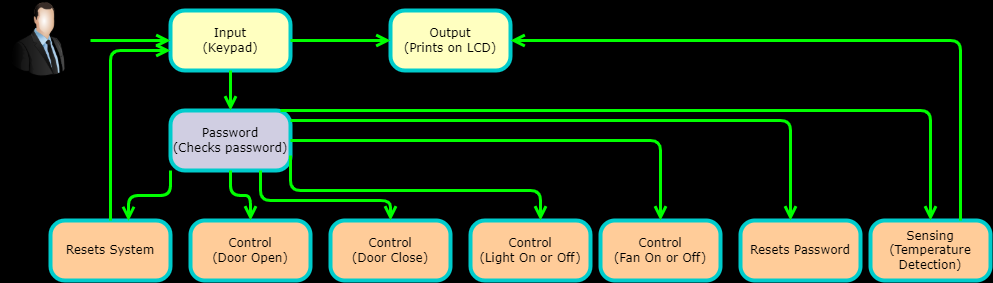

The diagram above was exported from draw.io. Its source (the exported page's mxGraphModel, read from the mxfile embedded in the PNG):
<mxGraphModel dx="1038" dy="481" grid="1" gridSize="10" guides="1" tooltips="1" connect="1" arrows="1" fold="1" page="1" pageScale="1" pageWidth="1100" pageHeight="850" background="#000000" math="0" shadow="0">
  <root>
    <mxCell id="0" />
    <mxCell id="1" parent="0" />
    <mxCell id="382b91b5511bd0f7-5" value="Password&lt;br&gt;(Checks password)" style="rounded=1;whiteSpace=wrap;html=1;arcSize=24;fillColor=#d0cee2;strokeColor=#00CCCC;shadow=0;comic=0;labelBackgroundColor=none;fontFamily=Verdana;fontSize=12;align=center;strokeWidth=4;" parent="1" vertex="1">
      <mxGeometry x="230" y="400" width="120" height="60" as="geometry" />
    </mxCell>
    <mxCell id="382b91b5511bd0f7-6" value="Input&lt;br&gt;(Keypad)" style="rounded=1;whiteSpace=wrap;html=1;arcSize=24;fillColor=#ffffc0;strokeColor=#00CCCC;shadow=0;comic=0;labelBackgroundColor=none;fontFamily=Verdana;fontSize=12;fontColor=#000000;align=center;strokeWidth=4;" parent="1" vertex="1">
      <mxGeometry x="230" y="300" width="120" height="60" as="geometry" />
    </mxCell>
    <mxCell id="382b91b5511bd0f7-7" value="Output&lt;br&gt;(Prints on LCD)" style="rounded=1;whiteSpace=wrap;html=1;arcSize=24;fillColor=#ffffc0;strokeColor=#00CCCC;shadow=0;comic=0;labelBackgroundColor=none;fontFamily=Verdana;fontSize=12;fontColor=#000000;align=center;strokeWidth=4;" parent="1" vertex="1">
      <mxGeometry x="450" y="300" width="120" height="60" as="geometry" />
    </mxCell>
    <mxCell id="382b91b5511bd0f7-9" value="&lt;span&gt;Control&lt;/span&gt;&lt;br&gt;&lt;span&gt;(Door Close)&lt;/span&gt;" style="rounded=1;whiteSpace=wrap;html=1;arcSize=24;fillColor=#ffcc99;strokeColor=#00CCCC;shadow=0;comic=0;labelBackgroundColor=none;fontFamily=Verdana;fontSize=12;align=center;strokeWidth=4;" parent="1" vertex="1">
      <mxGeometry x="390" y="510" width="120" height="60" as="geometry" />
    </mxCell>
    <mxCell id="382b91b5511bd0f7-10" value="Control&lt;br&gt;(Door Open)" style="rounded=1;whiteSpace=wrap;html=1;arcSize=24;fillColor=#ffcc99;strokeColor=#00CCCC;shadow=0;comic=0;labelBackgroundColor=none;fontFamily=Verdana;fontSize=12;align=center;strokeWidth=4;" parent="1" vertex="1">
      <mxGeometry x="250" y="510" width="120" height="60" as="geometry" />
    </mxCell>
    <mxCell id="2a3bc250acf0617d-9" style="edgeStyle=orthogonalEdgeStyle;html=1;labelBackgroundColor=none;endArrow=open;endSize=8;strokeColor=#00FF00;fontFamily=Verdana;fontSize=12;align=left;fillColor=#ffcc99;strokeWidth=3;" parent="1" target="382b91b5511bd0f7-6" edge="1">
      <mxGeometry relative="1" as="geometry">
        <mxPoint x="150" y="330" as="sourcePoint" />
      </mxGeometry>
    </mxCell>
    <mxCell id="7dGYZ1yh5y7nX3XRqo2v-1" value="" style="image;html=1;image=img/lib/clip_art/people/Suit_Man_128x128.png" parent="1" vertex="1">
      <mxGeometry x="60" y="290" width="80" height="80" as="geometry" />
    </mxCell>
    <mxCell id="7dGYZ1yh5y7nX3XRqo2v-3" style="edgeStyle=orthogonalEdgeStyle;html=1;labelBackgroundColor=none;endArrow=open;endSize=8;strokeColor=#00FF00;fontFamily=Verdana;fontSize=12;align=left;strokeWidth=3;" parent="1" target="382b91b5511bd0f7-7" edge="1">
      <mxGeometry relative="1" as="geometry">
        <mxPoint x="350" y="330" as="sourcePoint" />
        <mxPoint x="240" y="340" as="targetPoint" />
      </mxGeometry>
    </mxCell>
    <mxCell id="7dGYZ1yh5y7nX3XRqo2v-4" style="edgeStyle=orthogonalEdgeStyle;html=1;labelBackgroundColor=none;endArrow=open;endSize=8;strokeColor=#00FF00;fontFamily=Verdana;fontSize=12;align=left;exitX=0.5;exitY=1;exitDx=0;exitDy=0;strokeWidth=3;" parent="1" source="382b91b5511bd0f7-6" target="382b91b5511bd0f7-5" edge="1">
      <mxGeometry relative="1" as="geometry">
        <mxPoint x="160" y="340" as="sourcePoint" />
        <mxPoint x="240" y="340" as="targetPoint" />
      </mxGeometry>
    </mxCell>
    <mxCell id="7dGYZ1yh5y7nX3XRqo2v-6" value="Control&lt;br&gt;(Light On or Off)" style="rounded=1;whiteSpace=wrap;html=1;arcSize=24;fillColor=#ffcc99;strokeColor=#00CCCC;shadow=0;comic=0;labelBackgroundColor=none;fontFamily=Verdana;fontSize=12;align=center;strokeWidth=4;" parent="1" vertex="1">
      <mxGeometry x="530" y="510" width="120" height="60" as="geometry" />
    </mxCell>
    <mxCell id="7dGYZ1yh5y7nX3XRqo2v-7" value="Control&lt;br&gt;(Fan On or Off)" style="rounded=1;whiteSpace=wrap;html=1;arcSize=24;fillColor=#ffcc99;strokeColor=#00CCCC;shadow=0;comic=0;labelBackgroundColor=none;fontFamily=Verdana;fontSize=12;align=center;strokeWidth=4;" parent="1" vertex="1">
      <mxGeometry x="660" y="510" width="120" height="60" as="geometry" />
    </mxCell>
    <mxCell id="7dGYZ1yh5y7nX3XRqo2v-8" value="Sensing&lt;br&gt;(Temperature Detection)" style="rounded=1;whiteSpace=wrap;html=1;arcSize=24;fillColor=#ffcc99;strokeColor=#00CCCC;shadow=0;comic=0;labelBackgroundColor=none;fontFamily=Verdana;fontSize=12;align=center;strokeWidth=4;" parent="1" vertex="1">
      <mxGeometry x="930" y="510" width="120" height="60" as="geometry" />
    </mxCell>
    <mxCell id="7dGYZ1yh5y7nX3XRqo2v-10" style="edgeStyle=orthogonalEdgeStyle;html=1;labelBackgroundColor=none;endArrow=open;endSize=8;strokeColor=#00FF00;fontFamily=Verdana;fontSize=12;align=left;exitX=0.5;exitY=1;exitDx=0;exitDy=0;entryX=0.5;entryY=0;entryDx=0;entryDy=0;strokeWidth=3;" parent="1" source="382b91b5511bd0f7-5" target="382b91b5511bd0f7-10" edge="1">
      <mxGeometry relative="1" as="geometry">
        <mxPoint x="300" y="370" as="sourcePoint" />
        <mxPoint x="300" y="410" as="targetPoint" />
      </mxGeometry>
    </mxCell>
    <mxCell id="7dGYZ1yh5y7nX3XRqo2v-11" style="edgeStyle=orthogonalEdgeStyle;html=1;labelBackgroundColor=none;endArrow=open;endSize=8;strokeColor=none;fontFamily=Verdana;fontSize=12;align=left;exitX=0.75;exitY=1;exitDx=0;exitDy=0;entryX=0.5;entryY=0;entryDx=0;entryDy=0;" parent="1" source="382b91b5511bd0f7-5" target="382b91b5511bd0f7-9" edge="1">
      <mxGeometry relative="1" as="geometry">
        <mxPoint x="300" y="470" as="sourcePoint" />
        <mxPoint x="300" y="520" as="targetPoint" />
        <Array as="points">
          <mxPoint x="320" y="490" />
          <mxPoint x="450" y="490" />
        </Array>
      </mxGeometry>
    </mxCell>
    <mxCell id="7dGYZ1yh5y7nX3XRqo2v-12" style="edgeStyle=orthogonalEdgeStyle;html=1;labelBackgroundColor=none;endArrow=open;endSize=8;strokeColor=#00FF00;fontFamily=Verdana;fontSize=12;align=left;exitX=1;exitY=0.75;exitDx=0;exitDy=0;strokeWidth=3;" parent="1" source="382b91b5511bd0f7-5" target="7dGYZ1yh5y7nX3XRqo2v-6" edge="1">
      <mxGeometry relative="1" as="geometry">
        <mxPoint x="330" y="470" as="sourcePoint" />
        <mxPoint x="460" y="520" as="targetPoint" />
        <Array as="points">
          <mxPoint x="350" y="480" />
          <mxPoint x="600" y="480" />
        </Array>
      </mxGeometry>
    </mxCell>
    <mxCell id="7dGYZ1yh5y7nX3XRqo2v-13" style="edgeStyle=orthogonalEdgeStyle;html=1;labelBackgroundColor=none;endArrow=open;endSize=8;strokeColor=#00FF00;fontFamily=Verdana;fontSize=12;align=left;exitX=1;exitY=0.5;exitDx=0;exitDy=0;entryX=0.5;entryY=0;entryDx=0;entryDy=0;strokeWidth=3;" parent="1" source="382b91b5511bd0f7-5" target="7dGYZ1yh5y7nX3XRqo2v-7" edge="1">
      <mxGeometry relative="1" as="geometry">
        <mxPoint x="360" y="455" as="sourcePoint" />
        <mxPoint x="610" y="520" as="targetPoint" />
        <Array as="points">
          <mxPoint x="720" y="430" />
        </Array>
      </mxGeometry>
    </mxCell>
    <mxCell id="7dGYZ1yh5y7nX3XRqo2v-15" style="edgeStyle=orthogonalEdgeStyle;html=1;labelBackgroundColor=none;endArrow=open;endSize=8;strokeColor=#00FF00;fontFamily=Verdana;fontSize=12;align=left;exitX=0.917;exitY=0;exitDx=0;exitDy=0;entryX=0.5;entryY=0;entryDx=0;entryDy=0;exitPerimeter=0;strokeWidth=3;" parent="1" source="382b91b5511bd0f7-5" edge="1">
      <mxGeometry relative="1" as="geometry">
        <mxPoint x="360" y="440" as="sourcePoint" />
        <mxPoint x="990" y="510" as="targetPoint" />
        <Array as="points">
          <mxPoint x="990" y="400" />
        </Array>
      </mxGeometry>
    </mxCell>
    <mxCell id="7dGYZ1yh5y7nX3XRqo2v-17" style="edgeStyle=orthogonalEdgeStyle;html=1;labelBackgroundColor=none;endArrow=open;endSize=8;strokeColor=#00FF00;fontFamily=Verdana;fontSize=12;align=left;exitX=0.75;exitY=0;exitDx=0;exitDy=0;entryX=1;entryY=0.5;entryDx=0;entryDy=0;strokeWidth=3;" parent="1" target="382b91b5511bd0f7-7" edge="1">
      <mxGeometry relative="1" as="geometry">
        <mxPoint x="1020" y="510" as="sourcePoint" />
        <mxPoint x="890" y="520" as="targetPoint" />
        <Array as="points">
          <mxPoint x="1020" y="330" />
        </Array>
      </mxGeometry>
    </mxCell>
    <mxCell id="7dGYZ1yh5y7nX3XRqo2v-19" style="edgeStyle=orthogonalEdgeStyle;html=1;labelBackgroundColor=none;endArrow=open;endSize=8;strokeColor=#00FF00;fontFamily=Verdana;fontSize=12;align=left;exitX=0.75;exitY=1;exitDx=0;exitDy=0;strokeWidth=3;" parent="1" source="382b91b5511bd0f7-5" edge="1">
      <mxGeometry relative="1" as="geometry">
        <mxPoint x="360" y="455" as="sourcePoint" />
        <mxPoint x="450" y="510" as="targetPoint" />
        <Array as="points">
          <mxPoint x="320" y="490" />
          <mxPoint x="450" y="490" />
        </Array>
      </mxGeometry>
    </mxCell>
    <mxCell id="4isbWmQeN7iX3q5AAqrm-1" value="Resets Password" style="rounded=1;whiteSpace=wrap;html=1;arcSize=24;fillColor=#ffcc99;strokeColor=#00CCCC;shadow=0;comic=0;labelBackgroundColor=none;fontFamily=Verdana;fontSize=12;align=center;strokeWidth=4;" parent="1" vertex="1">
      <mxGeometry x="800" y="510" width="120" height="60" as="geometry" />
    </mxCell>
    <mxCell id="4isbWmQeN7iX3q5AAqrm-3" style="edgeStyle=orthogonalEdgeStyle;html=1;labelBackgroundColor=none;endArrow=open;endSize=8;strokeColor=#00FF00;fontFamily=Verdana;fontSize=12;align=left;exitX=0.917;exitY=0;exitDx=0;exitDy=0;exitPerimeter=0;strokeWidth=3;" parent="1" edge="1">
      <mxGeometry relative="1" as="geometry">
        <mxPoint x="350.03999999999996" y="410" as="sourcePoint" />
        <mxPoint x="850" y="510" as="targetPoint" />
        <Array as="points">
          <mxPoint x="850" y="410" />
        </Array>
      </mxGeometry>
    </mxCell>
    <mxCell id="4isbWmQeN7iX3q5AAqrm-4" value="Resets System" style="rounded=1;whiteSpace=wrap;html=1;arcSize=24;fillColor=#ffcc99;strokeColor=#00CCCC;shadow=0;comic=0;labelBackgroundColor=none;fontFamily=Verdana;fontSize=12;align=center;strokeWidth=4;" parent="1" vertex="1">
      <mxGeometry x="110" y="510" width="120" height="60" as="geometry" />
    </mxCell>
    <mxCell id="4isbWmQeN7iX3q5AAqrm-7" style="edgeStyle=orthogonalEdgeStyle;html=1;labelBackgroundColor=none;endArrow=open;endSize=8;strokeColor=#00FF00;fontFamily=Verdana;fontSize=12;align=left;exitX=0.5;exitY=0;exitDx=0;exitDy=0;strokeWidth=3;" parent="1" source="4isbWmQeN7iX3q5AAqrm-4" edge="1">
      <mxGeometry relative="1" as="geometry">
        <mxPoint x="1030" y="520" as="sourcePoint" />
        <mxPoint x="230" y="340" as="targetPoint" />
        <Array as="points">
          <mxPoint x="170" y="340" />
        </Array>
      </mxGeometry>
    </mxCell>
    <mxCell id="4isbWmQeN7iX3q5AAqrm-10" style="edgeStyle=orthogonalEdgeStyle;html=1;labelBackgroundColor=none;endArrow=open;endSize=8;strokeColor=#00FF00;fontFamily=Verdana;fontSize=12;align=left;exitX=0;exitY=1;exitDx=0;exitDy=0;strokeWidth=3;entryX=0.65;entryY=0.01;entryDx=0;entryDy=0;entryPerimeter=0;" parent="1" source="382b91b5511bd0f7-5" target="4isbWmQeN7iX3q5AAqrm-4" edge="1">
      <mxGeometry relative="1" as="geometry">
        <mxPoint x="300" y="470" as="sourcePoint" />
        <mxPoint x="190" y="500" as="targetPoint" />
      </mxGeometry>
    </mxCell>
  </root>
</mxGraphModel>